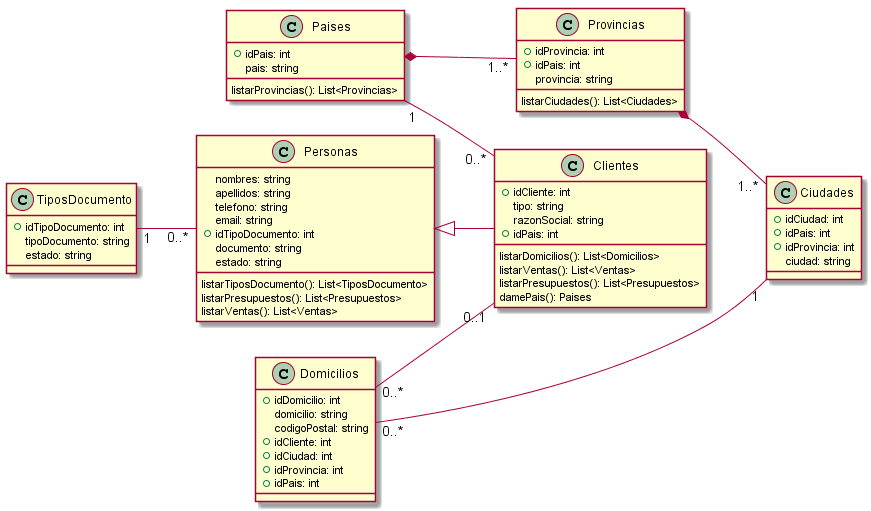

The diagram above was rendered by PlantUML. Its source (embedded in the PNG):
@startuml vistaClientes
class Personas{
   nombres: string
   apellidos: string
   telefono: string
   email: string
   +idTipoDocumento: int
   documento: string
   estado: string

   listarTiposDocumento(): List<TiposDocumento>
   listarPresupuestos(): List<Presupuestos>
   listarVentas(): List<Ventas>
}
class Clientes{
    +idCliente: int
    tipo: string
    razonSocial: string 
    +idPais: int

    listarDomicilios(): List<Domicilios>
    listarVentas(): List<Ventas>
    listarPresupuestos(): List<Presupuestos>
    damePais(): Paises
}
class TiposDocumento{
   +idTipoDocumento: int
   tipoDocumento: string
   estado: string
}
class Paises{
    +idPais: int
    pais: string

    listarProvincias(): List<Provincias>
}
class Provincias{
    +idProvincia: int
    +idPais: int
    provincia: string

    listarCiudades(): List<Ciudades>
}
class Ciudades{
    +idCiudad: int
    +idPais: int
    +idProvincia: int
    ciudad: string  
}
class Domicilios{
    +idDomicilio: int
    domicilio: string
    codigoPostal: string
    +idCliente: int
    +idCiudad: int
    +idProvincia: int
    +idPais: int
}

left to right direction
Personas <|-- Clientes
Paises  *-- "1..*" Provincias
Provincias  *-- "1..*" Ciudades
Paises "1"--"0..*" Clientes
Domicilios "0..*"--"0..1" Clientes
TiposDocumento "1"--"0..*" Personas
Domicilios "0..*" -- "1" Ciudades
@enduml